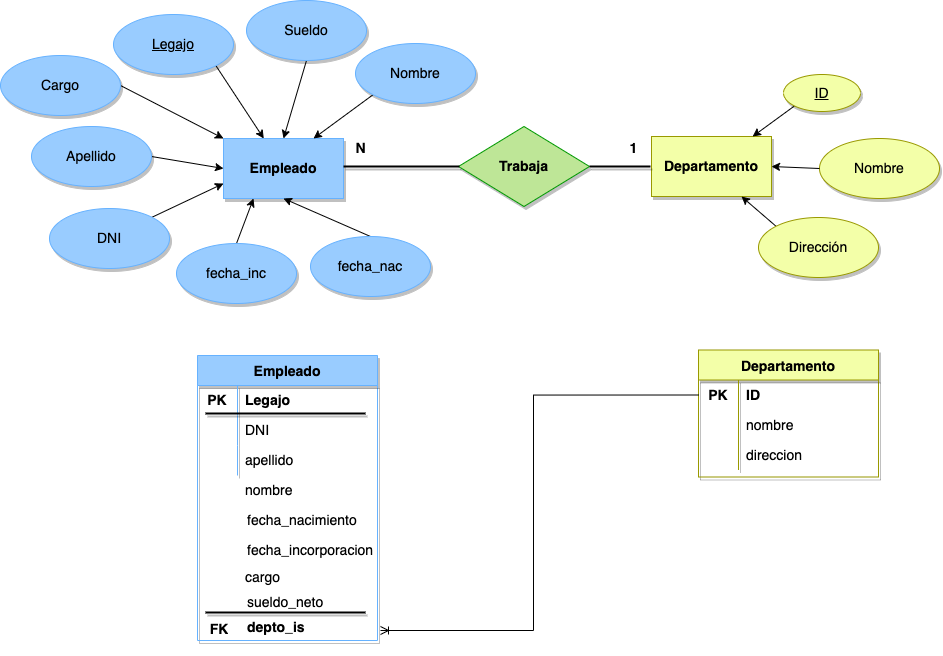

The diagram above was exported from draw.io. Its source (the exported page's mxGraphModel, read from the mxfile embedded in the PNG):
<mxGraphModel dx="2236" dy="784" grid="0" gridSize="10" guides="1" tooltips="1" connect="1" arrows="1" fold="1" page="0" pageScale="1" pageWidth="827" pageHeight="1169" math="0" shadow="0">
  <root>
    <mxCell id="0" />
    <mxCell id="1" parent="0" />
    <mxCell id="_tF1576t0xH-9yi-BepT-1" value="&lt;font style=&quot;font-size: 14px;&quot;&gt;&lt;b&gt;Empleado&lt;/b&gt;&lt;/font&gt;" style="rounded=0;whiteSpace=wrap;html=1;strokeColor=#66B2FF;fillColor=#99CCFF;shadow=1;" vertex="1" parent="1">
      <mxGeometry x="-213" y="140" width="120" height="60" as="geometry" />
    </mxCell>
    <mxCell id="_tF1576t0xH-9yi-BepT-2" value="&lt;span style=&quot;font-size: 14px;&quot;&gt;&lt;b&gt;Departamento&lt;/b&gt;&lt;/span&gt;" style="rounded=0;whiteSpace=wrap;html=1;strokeColor=#999900;fillColor=#F3FFA8;shadow=1;" vertex="1" parent="1">
      <mxGeometry x="215" y="138" width="120" height="60" as="geometry" />
    </mxCell>
    <mxCell id="_tF1576t0xH-9yi-BepT-16" style="edgeStyle=none;rounded=0;orthogonalLoop=1;jettySize=auto;html=1;exitX=0;exitY=1;exitDx=0;exitDy=0;fontSize=14;" edge="1" parent="1" source="_tF1576t0xH-9yi-BepT-5" target="_tF1576t0xH-9yi-BepT-2">
      <mxGeometry relative="1" as="geometry" />
    </mxCell>
    <mxCell id="_tF1576t0xH-9yi-BepT-5" value="&lt;u&gt;ID&lt;/u&gt;" style="ellipse;whiteSpace=wrap;html=1;shadow=1;fontSize=14;strokeColor=#999900;fillColor=#F3FFA8;" vertex="1" parent="1">
      <mxGeometry x="347" y="76" width="77" height="37" as="geometry" />
    </mxCell>
    <mxCell id="_tF1576t0xH-9yi-BepT-12" style="rounded=0;orthogonalLoop=1;jettySize=auto;html=1;exitX=1;exitY=1;exitDx=0;exitDy=0;fontSize=14;" edge="1" parent="1" source="_tF1576t0xH-9yi-BepT-6" target="_tF1576t0xH-9yi-BepT-1">
      <mxGeometry relative="1" as="geometry" />
    </mxCell>
    <mxCell id="_tF1576t0xH-9yi-BepT-6" value="&lt;u&gt;Legajo&lt;/u&gt;" style="ellipse;whiteSpace=wrap;html=1;shadow=1;fontSize=14;strokeColor=#66B2FF;fillColor=#99CCFF;" vertex="1" parent="1">
      <mxGeometry x="-323" y="16" width="120" height="60" as="geometry" />
    </mxCell>
    <mxCell id="_tF1576t0xH-9yi-BepT-54" style="edgeStyle=none;rounded=0;orthogonalLoop=1;jettySize=auto;html=1;exitX=1;exitY=0;exitDx=0;exitDy=0;entryX=0;entryY=0.75;entryDx=0;entryDy=0;fontSize=14;" edge="1" parent="1" source="_tF1576t0xH-9yi-BepT-7" target="_tF1576t0xH-9yi-BepT-1">
      <mxGeometry relative="1" as="geometry" />
    </mxCell>
    <mxCell id="_tF1576t0xH-9yi-BepT-7" value="DNI" style="ellipse;whiteSpace=wrap;html=1;shadow=1;fontSize=14;strokeColor=#66B2FF;fillColor=#99CCFF;" vertex="1" parent="1">
      <mxGeometry x="-387" y="210" width="120" height="60" as="geometry" />
    </mxCell>
    <mxCell id="_tF1576t0xH-9yi-BepT-13" style="rounded=0;orthogonalLoop=1;jettySize=auto;html=1;exitX=1;exitY=0.5;exitDx=0;exitDy=0;entryX=0;entryY=0.5;entryDx=0;entryDy=0;fontSize=14;" edge="1" parent="1" source="_tF1576t0xH-9yi-BepT-8" target="_tF1576t0xH-9yi-BepT-1">
      <mxGeometry relative="1" as="geometry" />
    </mxCell>
    <mxCell id="_tF1576t0xH-9yi-BepT-8" value="Apellido" style="ellipse;whiteSpace=wrap;html=1;shadow=1;fontSize=14;strokeColor=#66B2FF;fillColor=#99CCFF;" vertex="1" parent="1">
      <mxGeometry x="-405" y="128" width="120" height="60" as="geometry" />
    </mxCell>
    <mxCell id="_tF1576t0xH-9yi-BepT-10" value="Nombre" style="ellipse;whiteSpace=wrap;html=1;shadow=1;fontSize=14;strokeColor=#999900;fillColor=#F3FFA8;" vertex="1" parent="1">
      <mxGeometry x="383" y="140" width="120" height="60" as="geometry" />
    </mxCell>
    <mxCell id="_tF1576t0xH-9yi-BepT-17" style="edgeStyle=none;rounded=0;orthogonalLoop=1;jettySize=auto;html=1;exitX=0;exitY=0;exitDx=0;exitDy=0;entryX=0.75;entryY=1;entryDx=0;entryDy=0;fontSize=14;" edge="1" parent="1" source="_tF1576t0xH-9yi-BepT-11" target="_tF1576t0xH-9yi-BepT-2">
      <mxGeometry relative="1" as="geometry" />
    </mxCell>
    <mxCell id="_tF1576t0xH-9yi-BepT-11" value="Dirección" style="ellipse;whiteSpace=wrap;html=1;shadow=1;fontSize=14;strokeColor=#999900;fillColor=#F3FFA8;" vertex="1" parent="1">
      <mxGeometry x="322" y="219" width="120" height="60" as="geometry" />
    </mxCell>
    <mxCell id="_tF1576t0xH-9yi-BepT-15" value="" style="endArrow=classic;html=1;rounded=0;fontSize=14;entryX=1;entryY=0.5;entryDx=0;entryDy=0;exitX=0;exitY=0.5;exitDx=0;exitDy=0;" edge="1" parent="1" source="_tF1576t0xH-9yi-BepT-10" target="_tF1576t0xH-9yi-BepT-2">
      <mxGeometry width="50" height="50" relative="1" as="geometry">
        <mxPoint x="332" y="194" as="sourcePoint" />
        <mxPoint x="382" y="144" as="targetPoint" />
      </mxGeometry>
    </mxCell>
    <mxCell id="_tF1576t0xH-9yi-BepT-18" value="&lt;b&gt;Trabaja&lt;/b&gt;" style="rhombus;whiteSpace=wrap;html=1;shadow=1;fontSize=14;strokeColor=#009900;fillColor=#BEE697;" vertex="1" parent="1">
      <mxGeometry x="22" y="128" width="131" height="80" as="geometry" />
    </mxCell>
    <mxCell id="_tF1576t0xH-9yi-BepT-21" value="Empleado" style="shape=table;startSize=30;container=1;collapsible=0;childLayout=tableLayout;fixedRows=1;rowLines=0;fontStyle=1;shadow=1;fontSize=14;strokeColor=#66B2FF;fillColor=#99CCFF;" vertex="1" parent="1">
      <mxGeometry x="-239" y="357" width="180" height="285" as="geometry" />
    </mxCell>
    <mxCell id="_tF1576t0xH-9yi-BepT-22" value="" style="shape=tableRow;horizontal=0;startSize=0;swimlaneHead=0;swimlaneBody=0;top=0;left=0;bottom=0;right=0;collapsible=0;dropTarget=0;fillColor=none;points=[[0,0.5],[1,0.5]];portConstraint=eastwest;shadow=1;fontSize=14;strokeColor=#FF66B3;" vertex="1" parent="_tF1576t0xH-9yi-BepT-21">
      <mxGeometry y="30" width="180" height="30" as="geometry" />
    </mxCell>
    <mxCell id="_tF1576t0xH-9yi-BepT-23" value="&lt;b&gt;PK&lt;/b&gt;" style="shape=partialRectangle;html=1;whiteSpace=wrap;connectable=0;fillColor=none;top=0;left=0;bottom=0;right=0;overflow=hidden;pointerEvents=1;shadow=1;fontSize=14;strokeColor=#FF66B3;" vertex="1" parent="_tF1576t0xH-9yi-BepT-22">
      <mxGeometry width="40" height="30" as="geometry">
        <mxRectangle width="40" height="30" as="alternateBounds" />
      </mxGeometry>
    </mxCell>
    <mxCell id="_tF1576t0xH-9yi-BepT-24" value="&lt;b&gt;Legajo&lt;/b&gt;" style="shape=partialRectangle;html=1;whiteSpace=wrap;connectable=0;fillColor=none;top=0;left=0;bottom=0;right=0;align=left;spacingLeft=6;overflow=hidden;shadow=1;fontSize=14;strokeColor=#FF66B3;" vertex="1" parent="_tF1576t0xH-9yi-BepT-22">
      <mxGeometry x="40" width="140" height="30" as="geometry">
        <mxRectangle width="140" height="30" as="alternateBounds" />
      </mxGeometry>
    </mxCell>
    <mxCell id="_tF1576t0xH-9yi-BepT-25" value="" style="shape=tableRow;horizontal=0;startSize=0;swimlaneHead=0;swimlaneBody=0;top=0;left=0;bottom=0;right=0;collapsible=0;dropTarget=0;fillColor=none;points=[[0,0.5],[1,0.5]];portConstraint=eastwest;shadow=1;fontSize=14;strokeColor=#FF66B3;" vertex="1" parent="_tF1576t0xH-9yi-BepT-21">
      <mxGeometry y="60" width="180" height="30" as="geometry" />
    </mxCell>
    <mxCell id="_tF1576t0xH-9yi-BepT-26" value="" style="shape=partialRectangle;html=1;whiteSpace=wrap;connectable=0;fillColor=none;top=0;left=0;bottom=0;right=0;overflow=hidden;shadow=1;fontSize=14;strokeColor=#FF66B3;" vertex="1" parent="_tF1576t0xH-9yi-BepT-25">
      <mxGeometry width="40" height="30" as="geometry">
        <mxRectangle width="40" height="30" as="alternateBounds" />
      </mxGeometry>
    </mxCell>
    <mxCell id="_tF1576t0xH-9yi-BepT-27" value="DNI" style="shape=partialRectangle;html=1;whiteSpace=wrap;connectable=0;fillColor=none;top=0;left=0;bottom=0;right=0;align=left;spacingLeft=6;overflow=hidden;shadow=1;fontSize=14;strokeColor=#FF66B3;" vertex="1" parent="_tF1576t0xH-9yi-BepT-25">
      <mxGeometry x="40" width="140" height="30" as="geometry">
        <mxRectangle width="140" height="30" as="alternateBounds" />
      </mxGeometry>
    </mxCell>
    <mxCell id="_tF1576t0xH-9yi-BepT-28" value="" style="shape=tableRow;horizontal=0;startSize=0;swimlaneHead=0;swimlaneBody=0;top=0;left=0;bottom=0;right=0;collapsible=0;dropTarget=0;fillColor=none;points=[[0,0.5],[1,0.5]];portConstraint=eastwest;shadow=1;fontSize=14;strokeColor=#FF66B3;" vertex="1" parent="_tF1576t0xH-9yi-BepT-21">
      <mxGeometry y="90" width="180" height="30" as="geometry" />
    </mxCell>
    <mxCell id="_tF1576t0xH-9yi-BepT-29" value="" style="shape=partialRectangle;html=1;whiteSpace=wrap;connectable=0;fillColor=none;top=0;left=0;bottom=0;right=0;overflow=hidden;shadow=1;fontSize=14;strokeColor=#FF66B3;" vertex="1" parent="_tF1576t0xH-9yi-BepT-28">
      <mxGeometry width="40" height="30" as="geometry">
        <mxRectangle width="40" height="30" as="alternateBounds" />
      </mxGeometry>
    </mxCell>
    <mxCell id="_tF1576t0xH-9yi-BepT-30" value="apellido" style="shape=partialRectangle;html=1;whiteSpace=wrap;connectable=0;fillColor=none;top=0;left=0;bottom=0;right=0;align=left;spacingLeft=6;overflow=hidden;shadow=1;fontSize=14;strokeColor=#FF66B3;" vertex="1" parent="_tF1576t0xH-9yi-BepT-28">
      <mxGeometry x="40" width="140" height="30" as="geometry">
        <mxRectangle width="140" height="30" as="alternateBounds" />
      </mxGeometry>
    </mxCell>
    <mxCell id="_tF1576t0xH-9yi-BepT-31" value="Departamento" style="shape=table;startSize=30;container=1;collapsible=0;childLayout=tableLayout;fixedRows=1;rowLines=0;fontStyle=1;shadow=1;fontSize=14;strokeColor=#999900;fillColor=#F3FFA8;" vertex="1" parent="1">
      <mxGeometry x="262" y="351.5" width="180" height="127" as="geometry" />
    </mxCell>
    <mxCell id="_tF1576t0xH-9yi-BepT-32" value="" style="shape=tableRow;horizontal=0;startSize=0;swimlaneHead=0;swimlaneBody=0;top=0;left=0;bottom=0;right=0;collapsible=0;dropTarget=0;fillColor=none;points=[[0,0.5],[1,0.5]];portConstraint=eastwest;shadow=1;fontSize=14;strokeColor=#FF66B3;" vertex="1" parent="_tF1576t0xH-9yi-BepT-31">
      <mxGeometry y="30" width="180" height="30" as="geometry" />
    </mxCell>
    <mxCell id="_tF1576t0xH-9yi-BepT-33" value="&lt;b&gt;PK&lt;/b&gt;" style="shape=partialRectangle;html=1;whiteSpace=wrap;connectable=0;fillColor=none;top=0;left=0;bottom=0;right=0;overflow=hidden;pointerEvents=1;shadow=1;fontSize=14;strokeColor=#FF66B3;" vertex="1" parent="_tF1576t0xH-9yi-BepT-32">
      <mxGeometry width="40" height="30" as="geometry">
        <mxRectangle width="40" height="30" as="alternateBounds" />
      </mxGeometry>
    </mxCell>
    <mxCell id="_tF1576t0xH-9yi-BepT-34" value="&lt;b&gt;ID&lt;/b&gt;" style="shape=partialRectangle;html=1;whiteSpace=wrap;connectable=0;fillColor=none;top=0;left=0;bottom=0;right=0;align=left;spacingLeft=6;overflow=hidden;shadow=1;fontSize=14;strokeColor=#FF66B3;" vertex="1" parent="_tF1576t0xH-9yi-BepT-32">
      <mxGeometry x="40" width="140" height="30" as="geometry">
        <mxRectangle width="140" height="30" as="alternateBounds" />
      </mxGeometry>
    </mxCell>
    <mxCell id="_tF1576t0xH-9yi-BepT-35" value="" style="shape=tableRow;horizontal=0;startSize=0;swimlaneHead=0;swimlaneBody=0;top=0;left=0;bottom=0;right=0;collapsible=0;dropTarget=0;fillColor=none;points=[[0,0.5],[1,0.5]];portConstraint=eastwest;shadow=1;fontSize=14;strokeColor=#FF66B3;" vertex="1" parent="_tF1576t0xH-9yi-BepT-31">
      <mxGeometry y="60" width="180" height="30" as="geometry" />
    </mxCell>
    <mxCell id="_tF1576t0xH-9yi-BepT-36" value="" style="shape=partialRectangle;html=1;whiteSpace=wrap;connectable=0;fillColor=none;top=0;left=0;bottom=0;right=0;overflow=hidden;shadow=1;fontSize=14;strokeColor=#FF66B3;" vertex="1" parent="_tF1576t0xH-9yi-BepT-35">
      <mxGeometry width="40" height="30" as="geometry">
        <mxRectangle width="40" height="30" as="alternateBounds" />
      </mxGeometry>
    </mxCell>
    <mxCell id="_tF1576t0xH-9yi-BepT-37" value="nombre" style="shape=partialRectangle;html=1;whiteSpace=wrap;connectable=0;fillColor=none;top=0;left=0;bottom=0;right=0;align=left;spacingLeft=6;overflow=hidden;shadow=1;fontSize=14;strokeColor=#FF66B3;" vertex="1" parent="_tF1576t0xH-9yi-BepT-35">
      <mxGeometry x="40" width="140" height="30" as="geometry">
        <mxRectangle width="140" height="30" as="alternateBounds" />
      </mxGeometry>
    </mxCell>
    <mxCell id="_tF1576t0xH-9yi-BepT-38" value="" style="shape=tableRow;horizontal=0;startSize=0;swimlaneHead=0;swimlaneBody=0;top=0;left=0;bottom=0;right=0;collapsible=0;dropTarget=0;fillColor=none;points=[[0,0.5],[1,0.5]];portConstraint=eastwest;shadow=1;fontSize=14;strokeColor=#FF66B3;" vertex="1" parent="_tF1576t0xH-9yi-BepT-31">
      <mxGeometry y="90" width="180" height="30" as="geometry" />
    </mxCell>
    <mxCell id="_tF1576t0xH-9yi-BepT-39" value="" style="shape=partialRectangle;html=1;whiteSpace=wrap;connectable=0;fillColor=none;top=0;left=0;bottom=0;right=0;overflow=hidden;shadow=1;fontSize=14;strokeColor=#FF66B3;" vertex="1" parent="_tF1576t0xH-9yi-BepT-38">
      <mxGeometry width="40" height="30" as="geometry">
        <mxRectangle width="40" height="30" as="alternateBounds" />
      </mxGeometry>
    </mxCell>
    <mxCell id="_tF1576t0xH-9yi-BepT-40" value="direccion" style="shape=partialRectangle;html=1;whiteSpace=wrap;connectable=0;fillColor=none;top=0;left=0;bottom=0;right=0;align=left;spacingLeft=6;overflow=hidden;shadow=1;fontSize=14;strokeColor=#FF66B3;" vertex="1" parent="_tF1576t0xH-9yi-BepT-38">
      <mxGeometry x="40" width="140" height="30" as="geometry">
        <mxRectangle width="140" height="30" as="alternateBounds" />
      </mxGeometry>
    </mxCell>
    <mxCell id="_tF1576t0xH-9yi-BepT-41" value="" style="line;strokeWidth=2;html=1;shadow=1;fontSize=14;fillColor=#F3FFA8;" vertex="1" parent="1">
      <mxGeometry x="-93" y="163" width="116" height="10" as="geometry" />
    </mxCell>
    <mxCell id="_tF1576t0xH-9yi-BepT-42" value="" style="line;strokeWidth=2;html=1;shadow=1;fontSize=14;fillColor=#F3FFA8;" vertex="1" parent="1">
      <mxGeometry x="153" y="163" width="61" height="10" as="geometry" />
    </mxCell>
    <mxCell id="_tF1576t0xH-9yi-BepT-52" style="edgeStyle=none;rounded=0;orthogonalLoop=1;jettySize=auto;html=1;exitX=0;exitY=1;exitDx=0;exitDy=0;entryX=0.75;entryY=0;entryDx=0;entryDy=0;fontSize=14;" edge="1" parent="1" source="_tF1576t0xH-9yi-BepT-43" target="_tF1576t0xH-9yi-BepT-1">
      <mxGeometry relative="1" as="geometry" />
    </mxCell>
    <mxCell id="_tF1576t0xH-9yi-BepT-43" value="Nombre" style="ellipse;whiteSpace=wrap;html=1;shadow=1;fontSize=14;strokeColor=#66B2FF;fillColor=#99CCFF;" vertex="1" parent="1">
      <mxGeometry x="-81" y="45" width="120" height="60" as="geometry" />
    </mxCell>
    <mxCell id="_tF1576t0xH-9yi-BepT-56" style="edgeStyle=none;rounded=0;orthogonalLoop=1;jettySize=auto;html=1;exitX=0.5;exitY=0;exitDx=0;exitDy=0;entryX=0.5;entryY=1;entryDx=0;entryDy=0;fontSize=14;" edge="1" parent="1" source="_tF1576t0xH-9yi-BepT-46" target="_tF1576t0xH-9yi-BepT-1">
      <mxGeometry relative="1" as="geometry" />
    </mxCell>
    <mxCell id="_tF1576t0xH-9yi-BepT-46" value="fecha_nac" style="ellipse;whiteSpace=wrap;html=1;shadow=1;fontSize=14;strokeColor=#66B2FF;fillColor=#99CCFF;" vertex="1" parent="1">
      <mxGeometry x="-126" y="238" width="120" height="60" as="geometry" />
    </mxCell>
    <mxCell id="_tF1576t0xH-9yi-BepT-55" style="edgeStyle=none;rounded=0;orthogonalLoop=1;jettySize=auto;html=1;exitX=0.5;exitY=0;exitDx=0;exitDy=0;entryX=0.25;entryY=1;entryDx=0;entryDy=0;fontSize=14;" edge="1" parent="1" source="_tF1576t0xH-9yi-BepT-47" target="_tF1576t0xH-9yi-BepT-1">
      <mxGeometry relative="1" as="geometry" />
    </mxCell>
    <mxCell id="_tF1576t0xH-9yi-BepT-47" value="fecha_inc" style="ellipse;whiteSpace=wrap;html=1;shadow=1;fontSize=14;strokeColor=#66B2FF;fillColor=#99CCFF;" vertex="1" parent="1">
      <mxGeometry x="-260" y="245" width="120" height="60" as="geometry" />
    </mxCell>
    <mxCell id="_tF1576t0xH-9yi-BepT-53" style="edgeStyle=none;rounded=0;orthogonalLoop=1;jettySize=auto;html=1;exitX=1;exitY=0.5;exitDx=0;exitDy=0;entryX=0;entryY=0;entryDx=0;entryDy=0;fontSize=14;" edge="1" parent="1" source="_tF1576t0xH-9yi-BepT-48" target="_tF1576t0xH-9yi-BepT-1">
      <mxGeometry relative="1" as="geometry" />
    </mxCell>
    <mxCell id="_tF1576t0xH-9yi-BepT-48" value="Cargo" style="ellipse;whiteSpace=wrap;html=1;shadow=1;fontSize=14;strokeColor=#66B2FF;fillColor=#99CCFF;" vertex="1" parent="1">
      <mxGeometry x="-436" y="57" width="120" height="60" as="geometry" />
    </mxCell>
    <mxCell id="_tF1576t0xH-9yi-BepT-51" style="edgeStyle=none;rounded=0;orthogonalLoop=1;jettySize=auto;html=1;exitX=0.5;exitY=1;exitDx=0;exitDy=0;entryX=0.5;entryY=0;entryDx=0;entryDy=0;fontSize=14;" edge="1" parent="1" source="_tF1576t0xH-9yi-BepT-49" target="_tF1576t0xH-9yi-BepT-1">
      <mxGeometry relative="1" as="geometry" />
    </mxCell>
    <mxCell id="_tF1576t0xH-9yi-BepT-49" value="Sueldo" style="ellipse;whiteSpace=wrap;html=1;shadow=1;fontSize=14;strokeColor=#66B2FF;fillColor=#99CCFF;" vertex="1" parent="1">
      <mxGeometry x="-190" y="2" width="120" height="60" as="geometry" />
    </mxCell>
    <mxCell id="_tF1576t0xH-9yi-BepT-57" value="nombre" style="shape=partialRectangle;html=1;whiteSpace=wrap;connectable=0;fillColor=none;top=0;left=0;bottom=0;right=0;align=left;spacingLeft=6;overflow=hidden;shadow=1;fontSize=14;strokeColor=#FF66B3;" vertex="1" parent="1">
      <mxGeometry x="-199" y="477" width="140" height="30" as="geometry">
        <mxRectangle width="140" height="30" as="alternateBounds" />
      </mxGeometry>
    </mxCell>
    <mxCell id="_tF1576t0xH-9yi-BepT-58" value="fecha_nacimiento" style="shape=partialRectangle;html=1;whiteSpace=wrap;connectable=0;fillColor=none;top=0;left=0;bottom=0;right=0;align=left;spacingLeft=6;overflow=hidden;shadow=1;fontSize=14;strokeColor=#FF66B3;" vertex="1" parent="1">
      <mxGeometry x="-197" y="507" width="140" height="30" as="geometry">
        <mxRectangle width="140" height="30" as="alternateBounds" />
      </mxGeometry>
    </mxCell>
    <mxCell id="_tF1576t0xH-9yi-BepT-59" value="fecha_incorporacion" style="shape=partialRectangle;html=1;whiteSpace=wrap;connectable=0;fillColor=none;top=0;left=0;bottom=0;right=0;align=left;spacingLeft=6;overflow=hidden;shadow=1;fontSize=14;strokeColor=#FF66B3;" vertex="1" parent="1">
      <mxGeometry x="-197" y="537" width="140" height="30" as="geometry">
        <mxRectangle width="140" height="30" as="alternateBounds" />
      </mxGeometry>
    </mxCell>
    <mxCell id="_tF1576t0xH-9yi-BepT-60" value="cargo" style="shape=partialRectangle;html=1;whiteSpace=wrap;connectable=0;fillColor=none;top=0;left=0;bottom=0;right=0;align=left;spacingLeft=6;overflow=hidden;shadow=1;fontSize=14;strokeColor=#FF66B3;" vertex="1" parent="1">
      <mxGeometry x="-199" y="564" width="140" height="30" as="geometry">
        <mxRectangle width="140" height="30" as="alternateBounds" />
      </mxGeometry>
    </mxCell>
    <mxCell id="_tF1576t0xH-9yi-BepT-61" value="sueldo_neto" style="shape=partialRectangle;html=1;whiteSpace=wrap;connectable=0;fillColor=none;top=0;left=0;bottom=0;right=0;align=left;spacingLeft=6;overflow=hidden;shadow=1;fontSize=14;strokeColor=#FF66B3;" vertex="1" parent="1">
      <mxGeometry x="-197" y="589" width="140" height="30" as="geometry">
        <mxRectangle width="140" height="30" as="alternateBounds" />
      </mxGeometry>
    </mxCell>
    <mxCell id="_tF1576t0xH-9yi-BepT-62" value="&lt;b&gt;FK&lt;/b&gt;" style="shape=partialRectangle;html=1;whiteSpace=wrap;connectable=0;fillColor=none;top=0;left=0;bottom=0;right=0;overflow=hidden;pointerEvents=1;shadow=1;fontSize=14;strokeColor=#FF66B3;" vertex="1" parent="1">
      <mxGeometry x="-237" y="608" width="40" height="45" as="geometry">
        <mxRectangle width="40" height="30" as="alternateBounds" />
      </mxGeometry>
    </mxCell>
    <mxCell id="_tF1576t0xH-9yi-BepT-63" value="&lt;b&gt;depto_is&lt;/b&gt;" style="shape=partialRectangle;html=1;whiteSpace=wrap;connectable=0;fillColor=none;top=0;left=0;bottom=0;right=0;align=left;spacingLeft=6;overflow=hidden;shadow=1;fontSize=14;strokeColor=#FF66B3;" vertex="1" parent="1">
      <mxGeometry x="-197" y="608" width="140" height="41" as="geometry">
        <mxRectangle width="140" height="30" as="alternateBounds" />
      </mxGeometry>
    </mxCell>
    <mxCell id="_tF1576t0xH-9yi-BepT-64" value="" style="line;strokeWidth=2;html=1;shadow=1;fontSize=14;fillColor=#D5E8D4;" vertex="1" parent="1">
      <mxGeometry x="-231" y="410" width="160" height="10" as="geometry" />
    </mxCell>
    <mxCell id="_tF1576t0xH-9yi-BepT-65" value="" style="line;strokeWidth=2;html=1;shadow=1;fontSize=14;fillColor=#D5E8D4;" vertex="1" parent="1">
      <mxGeometry x="-231" y="609" width="160" height="10" as="geometry" />
    </mxCell>
    <mxCell id="_tF1576t0xH-9yi-BepT-66" value="&lt;b&gt;N&lt;/b&gt;" style="text;html=1;align=center;verticalAlign=middle;resizable=0;points=[];autosize=1;strokeColor=none;fillColor=none;fontSize=14;" vertex="1" parent="1">
      <mxGeometry x="-90" y="136" width="28" height="29" as="geometry" />
    </mxCell>
    <mxCell id="_tF1576t0xH-9yi-BepT-67" value="&lt;b&gt;1&lt;/b&gt;" style="text;html=1;align=center;verticalAlign=middle;resizable=0;points=[];autosize=1;strokeColor=none;fillColor=none;fontSize=14;" vertex="1" parent="1">
      <mxGeometry x="184" y="136" width="26" height="29" as="geometry" />
    </mxCell>
    <mxCell id="_tF1576t0xH-9yi-BepT-68" value="" style="edgeStyle=orthogonalEdgeStyle;fontSize=12;html=1;endArrow=ERoneToMany;rounded=0;exitX=0;exitY=0.5;exitDx=0;exitDy=0;" edge="1" parent="1" source="_tF1576t0xH-9yi-BepT-32">
      <mxGeometry width="100" height="100" relative="1" as="geometry">
        <mxPoint x="-18" y="440" as="sourcePoint" />
        <mxPoint x="-56" y="632" as="targetPoint" />
        <Array as="points">
          <mxPoint x="97" y="396" />
          <mxPoint x="97" y="632" />
        </Array>
      </mxGeometry>
    </mxCell>
  </root>
</mxGraphModel>